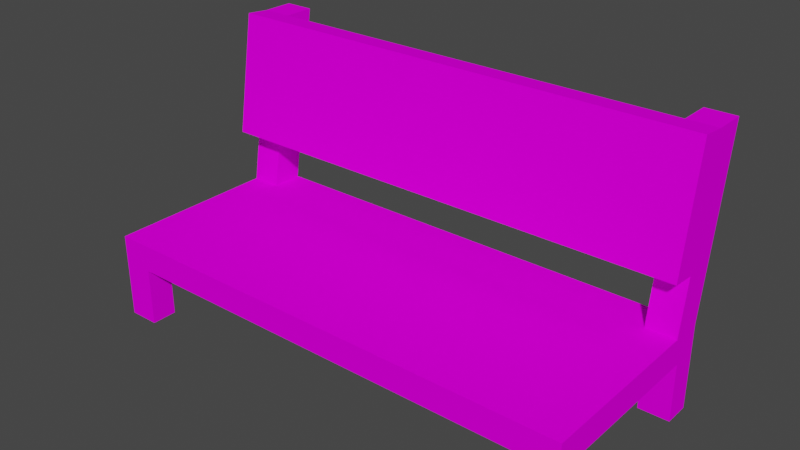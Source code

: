 # Source: JeepLargeSeat.blend  (saved by Blender 3.6.13; exported with 4.5.12 LTS)
import bpy
from mathutils import Matrix  # noqa: F401  (used for matrix-valued properties, if any)

bpy.ops.wm.read_factory_settings(use_empty=True)
scene = bpy.context.scene
scene.name = 'Scene'

# ---- images (referenced by path relative to the original .blend; pixels are not part of the script)
import os
ASSET_DIR = os.environ.get("B2B_ASSET_DIR", "")  # directory of the original .blend (textures are referenced by path, not embedded)
HERE = os.path.dirname(os.path.abspath(__file__))  # packed textures are extracted next to this script under _unpacked/

def load_image(name, relpath, width, height, colorspace="sRGB"):
    """Load a texture the original file referenced (path relative to the .blend, or extracted next to this script)."""
    p = next((c for c in (os.path.join(HERE, relpath), os.path.join(ASSET_DIR, relpath)) if relpath and os.path.exists(c)), "")
    if p:
        img = bpy.data.images.load(p, check_existing=True)
        img.name = name
    else:  # same state as the original file: an image datablock whose file is absent (Cycles renders it pink)
        img = bpy.data.images.new(name, width, height)
        img.source = "FILE"
        img.filepath = "//" + (relpath or name)
    img.colorspace_settings.name = colorspace
    return img
img_atlas_ambient_occlusion_png = load_image('Atlas Ambient Occlusion.png', 'Atlas Ambient Occlusion.png', 1024, 1024, 'sRGB')
img_jeepdetailstextureatlas_png = load_image('JeepDetailsTextureAtlas.png', 'JeepDetailsTextureAtlas.png', 1024, 1024, 'sRGB')

# ---- materials (node trees are filled in below, after node groups)
mat_jeep_detail_atlas = bpy.data.materials.new('Jeep_Detail_Atlas')
mat_jeep_detail_atlas.use_transparent_shadow = False
mat_jeep_detail_atlas.diffuse_color = (0.64, 0.64, 0.64, 1.0)
mat_jeep_detail_atlas.roughness = 0.69
mat_jeep_detail_atlas_textureatlas = bpy.data.materials.new('Jeep_Detail_Atlas_TextureAtlas')
mat_jeep_detail_atlas_textureatlas.use_transparent_shadow = False
mat_jeep_detail_atlas_textureatlas.diffuse_color = (0.64, 0.64, 0.64, 1.0)
mat_jeep_detail_atlas_textureatlas.roughness = 0.69

# ---- material node trees
mat_jeep_detail_atlas.use_nodes = True; mat_jeep_detail_atlas.node_tree.nodes.clear()
_N = mat_jeep_detail_atlas.node_tree.nodes; _L = mat_jeep_detail_atlas.node_tree.links
n0 = _N.new('ShaderNodeBsdfPrincipled'); n0.name = 'Principled BSDF'; n0.location = (0, 300)
n0.distribution = 'GGX'
n0.subsurface_method = 'RANDOM_WALK_SKIN'
n0.inputs[2].default_value = 0.69
n0.inputs[3].default_value = 1.0
n0.inputs[27].default_value = (0.0, 0.0, 0.0, 1.0)
n0.inputs[28].default_value = 1.0
n1 = _N.new('ShaderNodeOutputMaterial'); n1.name = 'Material Output'; n1.location = (280, 300)
n2 = _N.new('ShaderNodeTexImage'); n2.name = 'Image Texture'; n2.location = (-480, 300)
n2.image = img_atlas_ambient_occlusion_png
_L.new(n2.outputs[0], n0.inputs[0])
_L.new(n0.outputs[0], n1.inputs[0])
n1.is_active_output = True
mat_jeep_detail_atlas_textureatlas.use_nodes = True; mat_jeep_detail_atlas_textureatlas.node_tree.nodes.clear()
_N = mat_jeep_detail_atlas_textureatlas.node_tree.nodes; _L = mat_jeep_detail_atlas_textureatlas.node_tree.links
n0 = _N.new('ShaderNodeBsdfPrincipled'); n0.name = 'Principled BSDF'; n0.location = (0, 300)
n0.distribution = 'GGX'
n0.subsurface_method = 'RANDOM_WALK_SKIN'
n0.inputs[2].default_value = 0.69
n0.inputs[3].default_value = 1.0
n0.inputs[27].default_value = (0.0, 0.0, 0.0, 1.0)
n0.inputs[28].default_value = 1.0
n1 = _N.new('ShaderNodeOutputMaterial'); n1.name = 'Material Output'; n1.location = (280, 300)
n2 = _N.new('ShaderNodeTexImage'); n2.name = 'Image Texture'; n2.location = (-480, 300)
n2.image = img_jeepdetailstextureatlas_png
_L.new(n2.outputs[0], n0.inputs[0])
_L.new(n0.outputs[0], n1.inputs[0])
n1.is_active_output = True

# ---- world
world_world = bpy.data.worlds.new('World'); scene.world = world_world
world_world.use_nodes = True; world_world.node_tree.nodes.clear()
_N = world_world.node_tree.nodes; _L = world_world.node_tree.links
n0 = _N.new('ShaderNodeOutputWorld'); n0.name = 'World Output'; n0.location = (300, 300)
n1 = _N.new('ShaderNodeBackground'); n1.name = 'Background'; n1.location = (10, 300)
n1.inputs[0].default_value = (0.05088, 0.05088, 0.05088, 1.0)
_L.new(n1.outputs[0], n0.inputs[0])
n0.is_active_output = True
world_world.color = (0.05088, 0.05088, 0.05088)
world_world.use_sun_shadow = False
world_world.sun_shadow_jitter_overblur = 0.0

# ---- meshes
me_large_seat_cube_006 = bpy.data.meshes.new('Large_Seat_Cube.006')
me_large_seat_cube_006.from_pydata([(0.8246, 0.3342, 0.4559), (0.8246, 0.3342, -0.2318), (0.7216, 0.2428, -0.2318), (0.8246, 0.2428, 0.3699), (0.8246, 0.2428, -0.1458), (0.7216, 0.2428, 0.4559), (0.7216, 0.2428, 0.3699), (0.7216, 0.2428, -0.1458), (0.7216, 0.04823, -0.2318), (0.8246, 0.04823, -0.2318), (0.8246, 0.04823, 0.3699), (0.8246, 0.04823, 0.4559), (0.8246, 0.04823, -0.1458), (0.7216, 0.04823, 0.4559), (0.7216, 0.04823, 0.3699), (0.7216, 0.04823, -0.1458), (0.7241, 0.9266, -0.2192), (0.7241, 0.9266, -0.3259), (0.8246, 0.3342, -0.1251), (0.8246, 0.9266, -0.3259), (0.8246, 0.9344, -0.1385), (0.7241, 0.5288, -0.07403), (0.8246, 0.521, -0.1548), (0.7241, 0.3342, -0.2318), (0.7241, 0.521, -0.1548), (0.7241, 0.3342, -0.1251), (0.8246, 0.9266, -0.2192), (0.8246, 0.5288, -0.07403), (-0.8246, 0.3342, 0.4559), (-0.8246, 0.3342, -0.2318), (0.0, 0.3342, -0.2318), (0.0, 0.2428, -0.2318), (0.0, 0.3342, 0.4559), (0.0, 0.2428, 0.4559), (-0.7216, 0.2428, -0.2318), (-0.8246, 0.2428, 0.3699), (-0.8246, 0.2428, -0.1458), (-0.7216, 0.2428, 0.4559), (-0.7216, 0.2428, 0.3699), (-0.7216, 0.2428, -0.1458), (-0.7216, 0.04823, -0.2318), (-0.8246, 0.04823, -0.2318), (-0.8246, 0.04823, 0.3699), (-0.8246, 0.04823, 0.4559), (-0.8246, 0.04823, -0.1458), (-0.7216, 0.04823, 0.4559), (-0.7216, 0.04823, 0.3699), (-0.7216, 0.04823, -0.1458), (-0.7241, 0.9266, -0.2192), (-0.7241, 0.9266, -0.3259), (-0.8246, 0.3342, -0.1251), (0.0, 0.5288, -0.07403), (0.0, 0.9344, -0.1385), (-0.8246, 0.9266, -0.3259), (-0.8246, 0.9344, -0.1385), (0.0, 0.521, -0.1548), (-0.7241, 0.5288, -0.07403), (-0.8246, 0.521, -0.1548), (-0.7241, 0.3342, -0.2318), (0.0, 0.9266, -0.2192), (-0.7241, 0.521, -0.1548), (-0.7241, 0.3342, -0.1251), (-0.8246, 0.9266, -0.2192), (-0.8246, 0.5288, -0.07403)], [], [(3, 4, 12, 9, 1, 18, 0, 11, 10), (25, 24, 16, 17, 23), (2, 31, 30, 23, 1, 9, 8), (0, 32, 33, 5, 13, 11), (33, 31, 2, 7, 4, 3, 6, 5), (10, 11, 13, 14), (9, 12, 15, 8), (7, 15, 12, 4), (3, 10, 14, 6), (6, 14, 13, 5), (2, 8, 15, 7), (26, 20, 27, 22), (21, 27, 20, 52, 51), (17, 16, 26, 19), (20, 26, 16, 59, 52), (1, 19, 26, 22, 18), (22, 27, 21, 24), (18, 22, 24, 25), (21, 51, 55, 24), (23, 17, 19, 1), (24, 55, 59, 16), (32, 0, 18, 25, 23, 30), (35, 42, 43, 28, 50, 29, 41, 44, 36), (61, 58, 49, 48, 60), (34, 40, 41, 29, 58, 30, 31), (28, 43, 45, 37, 33, 32), (33, 37, 38, 35, 36, 39, 34, 31), (42, 46, 45, 43), (41, 40, 47, 44), (39, 36, 44, 47), (35, 38, 46, 42), (38, 37, 45, 46), (34, 39, 47, 40), (62, 57, 63, 54), (56, 51, 52, 54, 63), (49, 53, 62, 48), (54, 52, 59, 48, 62), (29, 50, 57, 62, 53), (57, 60, 56, 63), (50, 61, 60, 57), (56, 60, 55, 51), (58, 29, 53, 49), (60, 48, 59, 55), (32, 30, 58, 61, 50, 28), (55, 51, 52, 59)])
me_large_seat_cube_006.polygons.foreach_set('material_index', [0, 0, 0, 0, 0, 0, 0, 0, 0, 0, 0, 0, 0, 0, 0, 0, 0, 0, 0, 0, 0, 0, 0, 0, 0, 0, 0, 0, 0, 0, 0, 0, 0, 0, 0, 0, 0, 0, 0, 0, 0, 0, 0, 0, 1])
_uv = me_large_seat_cube_006.uv_layers.new(name='UVMap')
_uv.uv.foreach_set('vector', [0.6262, 0.8891, 0.7528, 0.8891, 0.7528, 0.8413, 0.7739, 0.8413, 0.7739, 0.9116, 0.7477, 0.9116, 0.6051, 0.9116, 0.6051, 0.8413, 0.6262, 0.8413, 0.489, 0.7402, 0.4864, 0.7667, 0.4806, 0.8244, 0.471, 0.8244, 0.4794, 0.7402, 0.587, 0.8054, 0.7642, 0.8054, 0.7642, 0.8278, 0.5864, 0.8278, 0.5617, 0.8278, 0.5617, 0.7576, 0.587, 0.7576, 0.9673, 0.6732, 0.7648, 0.6732, 0.7648, 0.6507, 0.942, 0.6507, 0.942, 0.6029, 0.9673, 0.6029, 0.5247, 0.9233, 0.5247, 0.8683, 0.5825, 0.8683, 0.5825, 0.8752, 0.5907, 0.8752, 0.5907, 0.9164, 0.5825, 0.9164, 0.5825, 0.9233, 0.5702, 0.5439, 0.5702, 0.5561, 0.5556, 0.5561, 0.5556, 0.5439, 0.5702, 0.5275, 0.5702, 0.5397, 0.5556, 0.5397, 0.5556, 0.5275, 0.5139, 0.5163, 0.5139, 0.4886, 0.5285, 0.4886, 0.5285, 0.5163, 0.5368, 0.5163, 0.5368, 0.4886, 0.5515, 0.4886, 0.5515, 0.5163, 0.6061, 0.5345, 0.6061, 0.4867, 0.6272, 0.4867, 0.6272, 0.5345, 0.5801, 0.5345, 0.5801, 0.4867, 0.6012, 0.4867, 0.6012, 0.5345, 0.5054, 0.6908, 0.4917, 0.6921, 0.4807, 0.623, 0.4945, 0.6216, 0.9149, 0.7057, 0.9359, 0.7057, 0.9359, 0.7901, 0.7642, 0.7901, 0.7642, 0.7057, 0.9476, 0.9847, 0.9476, 0.9665, 0.9647, 0.9665, 0.9647, 0.9847, 0.9647, 0.9528, 0.9647, 0.9665, 0.9476, 0.9665, 0.8241, 0.9665, 0.8241, 0.9528, 0.5076, 0.5898, 0.5236, 0.6908, 0.5054, 0.6908, 0.4945, 0.6216, 0.4894, 0.5898, 0.9392, 0.9284, 0.9392, 0.9399, 0.9249, 0.9399, 0.9249, 0.9284, 0.5265, 0.5304, 0.5265, 0.557, 0.5122, 0.557, 0.5122, 0.5304, 0.9249, 0.9399, 0.822, 0.9399, 0.822, 0.9284, 0.9249, 0.9284, 0.4794, 0.7402, 0.471, 0.8244, 0.4599, 0.8244, 0.4684, 0.7402, 0.4558, 0.9345, 0.5535, 0.9345, 0.5535, 0.9892, 0.4558, 0.9892, 0.8262, 0.4815, 0.9668, 0.4815, 0.9668, 0.5805, 0.9496, 0.5805, 0.9496, 0.5987, 0.8262, 0.5987, 0.9313, 0.8887, 0.9313, 0.8409, 0.9524, 0.8409, 0.9524, 0.9111, 0.8097, 0.9111, 0.7835, 0.9111, 0.7835, 0.8409, 0.8046, 0.8409, 0.8046, 0.8887, 0.5211, 0.606, 0.5318, 0.606, 0.5412, 0.6902, 0.5305, 0.6902, 0.524, 0.6326, 0.9414, 0.8054, 0.9414, 0.7576, 0.9667, 0.7576, 0.9667, 0.8278, 0.942, 0.8278, 0.7642, 0.8278, 0.7642, 0.8054, 0.5623, 0.6732, 0.5623, 0.6029, 0.5876, 0.6029, 0.5876, 0.6507, 0.7648, 0.6507, 0.7648, 0.6732, 0.5247, 0.9233, 0.467, 0.9233, 0.467, 0.9164, 0.4587, 0.9164, 0.4587, 0.8752, 0.467, 0.8752, 0.467, 0.8683, 0.5247, 0.8683, 0.5371, 0.5439, 0.5517, 0.5439, 0.5517, 0.5561, 0.5371, 0.5561, 0.5371, 0.5275, 0.5517, 0.5275, 0.5517, 0.5397, 0.5371, 0.5397, 0.51, 0.5163, 0.4954, 0.5163, 0.4954, 0.4886, 0.51, 0.4886, 0.57, 0.5163, 0.5553, 0.5163, 0.5553, 0.4886, 0.57, 0.4886, 0.6536, 0.5343, 0.6325, 0.5343, 0.6325, 0.4865, 0.6536, 0.4865, 0.6785, 0.5343, 0.6574, 0.5343, 0.6574, 0.4865, 0.6785, 0.4865, 0.5247, 0.8317, 0.5357, 0.7625, 0.5495, 0.7638, 0.5385, 0.833, 0.6135, 0.7057, 0.7642, 0.7057, 0.7642, 0.7901, 0.5926, 0.7901, 0.5926, 0.7057, 0.7006, 0.9847, 0.6835, 0.9847, 0.6835, 0.9665, 0.7006, 0.9665, 0.6835, 0.9528, 0.8241, 0.9528, 0.8241, 0.9665, 0.7006, 0.9665, 0.6835, 0.9665, 0.5226, 0.7306, 0.5407, 0.7306, 0.5357, 0.7625, 0.5247, 0.8317, 0.5065, 0.8317, 0.7049, 0.9284, 0.7191, 0.9284, 0.7191, 0.9399, 0.7049, 0.9399, 0.4924, 0.5304, 0.5066, 0.5304, 0.5066, 0.557, 0.4924, 0.557, 0.7191, 0.9399, 0.7191, 0.9284, 0.822, 0.9284, 0.822, 0.9399, 0.5318, 0.606, 0.5419, 0.606, 0.5513, 0.6902, 0.5412, 0.6902, 0.6512, 0.9345, 0.6512, 0.9892, 0.5535, 0.9892, 0.5535, 0.9345, 0.8262, 0.4815, 0.8262, 0.5987, 0.7027, 0.5987, 0.7027, 0.5805, 0.6855, 0.5805, 0.6855, 0.4815, 0.9452, 0.719, 0.9357, 0.7172, 0.9482, 0.7725, 0.9588, 0.7736])
me_large_seat_cube_006.materials.append(mat_jeep_detail_atlas)
me_large_seat_cube_006.materials.append(mat_jeep_detail_atlas_textureatlas)
me_large_seat_cube_006.update()
me_large_seat_cube_006.normals_split_custom_set([tuple(v) for v in zip(*[iter([1.0, 0.0, 0.0, 1.0, 0.0, 0.0, 1.0, 0.0, 0.0, 1.0, 0.0, 0.0, 1.0, 0.0, 0.0, 1.0, 0.0, 0.0, 1.0, 0.0, 0.0, 1.0, 0.0, 0.0, 1.0, 0.0, 0.0, -1.0, 0.0, 0.0, -1.0, 0.0, 0.0, -1.0, 0.0, 0.0, -1.0, 0.0, 0.0, -1.0, 0.0, 0.0, -7.813e-08, 0.0, -1.0, -7.813e-08, 0.0, -1.0, -7.813e-08, 0.0, -1.0, -7.813e-08, 0.0, -1.0, -7.813e-08, 0.0, -1.0, -7.813e-08, 0.0, -1.0, -7.813e-08, 0.0, -1.0, 0.0, 0.0, 1.0, 0.0, 0.0, 1.0, 0.0, 0.0, 1.0, 0.0, 0.0, 1.0, 0.0, 0.0, 1.0, 0.0, 0.0, 1.0, 0.0, -1.0, 0.0, 0.0, -1.0, 0.0, 0.0, -1.0, 0.0, 0.0, -1.0, 0.0, 0.0, -1.0, 0.0, 0.0, -1.0, 0.0, 0.0, -1.0, 0.0, 0.0, -1.0, 0.0, 0.0, -1.0, 0.0, 0.0, -1.0, 0.0, 0.0, -1.0, 0.0, 0.0, -1.0, 0.0, 0.0, -1.0, 0.0, 0.0, -1.0, 0.0, 0.0, -1.0, 0.0, 0.0, -1.0, 0.0, 0.0, 0.0, 1.0, 0.0, 0.0, 1.0, 0.0, 0.0, 1.0, 0.0, 0.0, 1.0, 0.0, 0.0, -1.0, 0.0, 0.0, -1.0, 0.0, 0.0, -1.0, 0.0, 0.0, -1.0, -1.0, 0.0, 0.0, -1.0, 0.0, 0.0, -1.0, 0.0, 0.0, -1.0, 0.0, 0.0, -1.0, 0.0, 0.0, -1.0, 0.0, 0.0, -1.0, 0.0, 0.0, -1.0, 0.0, 0.0, 1.0, 2.24e-07, 0.0, 1.0, 2.24e-07, 0.0, 1.0, 2.24e-07, 0.0, 1.0, 2.24e-07, 0.0, 0.0, 0.1569, 0.9876, 0.0, 0.1569, 0.9876, 0.0, 0.1569, 0.9876, 0.0, 0.1569, 0.9876, 0.0, 0.1569, 0.9876, 0.0, 1.0, 0.0, 0.0, 1.0, 0.0, 0.0, 1.0, 0.0, 0.0, 1.0, 0.0, 0.0, 0.9953, -0.09662, 0.0, 0.9953, -0.09662, 0.0, 0.9953, -0.09662, 0.0, 0.9953, -0.09662, 0.0, 0.9953, -0.09662, 1.0, -5.896e-08, 0.0, 1.0, -5.896e-08, 0.0, 1.0, -5.896e-08, 0.0, 1.0, -5.896e-08, 0.0, 1.0, -5.896e-08, 0.0, 0.0, -0.9953, 0.09662, 0.0, -0.9953, 0.09662, 0.0, -0.9953, 0.09662, 0.0, -0.9953, 0.09662, 0.0, 0.1569, 0.9876, 0.0, 0.1569, 0.9876, 0.0, 0.1569, 0.9876, 0.0, 0.1569, 0.9876, 0.0, -0.9953, 0.09662, 0.0, -0.9953, 0.09662, 0.0, -0.9953, 0.09662, 0.0, -0.9953, 0.09662, 0.0, -0.1569, -0.9876, 0.0, -0.1569, -0.9876, 0.0, -0.1569, -0.9876, 0.0, -0.1569, -0.9876, 0.0, -0.1569, -0.9876, 0.0, -0.1569, -0.9876, 0.0, -0.1569, -0.9876, 0.0, -0.1569, -0.9876, 0.0, 1.0, 0.0, 0.0, 1.0, 0.0, 0.0, 1.0, 0.0, 0.0, 1.0, 0.0, 0.0, 1.0, 0.0, 0.0, 1.0, 0.0, -1.0, 7.741e-08, 0.0, -1.0, 7.741e-08, 0.0, -1.0, 7.741e-08, 0.0, -1.0, 7.741e-08, 0.0, -1.0, 7.741e-08, 0.0, -1.0, 7.741e-08, 0.0, -1.0, 7.741e-08, 0.0, -1.0, 7.741e-08, 0.0, -1.0, 7.741e-08, 0.0, 1.0, 5.896e-08, 0.0, 1.0, 5.896e-08, 0.0, 1.0, 5.896e-08, 0.0, 1.0, 5.896e-08, 0.0, 1.0, 5.896e-08, 0.0, 3.906e-08, 0.0, -1.0, 3.906e-08, 0.0, -1.0, 3.906e-08, 0.0, -1.0, 3.906e-08, 0.0, -1.0, 3.906e-08, 0.0, -1.0, 3.906e-08, 0.0, -1.0, 3.906e-08, 0.0, -1.0, 0.0, 0.0, 1.0, 0.0, 0.0, 1.0, 0.0, 0.0, 1.0, 0.0, 0.0, 1.0, 0.0, 0.0, 1.0, 0.0, 0.0, 1.0, 0.0, -1.0, 0.0, 0.0, -1.0, 0.0, 0.0, -1.0, 0.0, 0.0, -1.0, 0.0, 0.0, -1.0, 0.0, 0.0, -1.0, 0.0, 0.0, -1.0, 0.0, 0.0, -1.0, 0.0, 0.0, -1.0, 0.0, 0.0, -1.0, 0.0, 0.0, -1.0, 0.0, 0.0, -1.0, 0.0, 0.0, -1.0, 0.0, 0.0, -1.0, 0.0, 0.0, -1.0, 0.0, 0.0, -1.0, 0.0, 0.0, 0.0, 1.0, 0.0, 0.0, 1.0, 0.0, 0.0, 1.0, 0.0, 0.0, 1.0, 0.0, 0.0, -1.0, 0.0, 0.0, -1.0, 0.0, 0.0, -1.0, 0.0, 0.0, -1.0, 1.0, 0.0, 0.0, 1.0, 0.0, 0.0, 1.0, 0.0, 0.0, 1.0, 0.0, 0.0, 1.0, 0.0, 0.0, 1.0, 0.0, 0.0, 1.0, 0.0, 0.0, 1.0, 0.0, 0.0, -1.0, 1.12e-07, 0.0, -1.0, 1.12e-07, 0.0, -1.0, 1.12e-07, 0.0, -1.0, 1.12e-07, 0.0, 0.0, 0.1569, 0.9876, 0.0, 0.1569, 0.9876, 0.0, 0.1569, 0.9876, 0.0, 0.1569, 0.9876, 0.0, 0.1569, 0.9876, 0.0, 1.0, 0.0, 0.0, 1.0, 0.0, 0.0, 1.0, 0.0, 0.0, 1.0, 0.0, 0.0, 0.9953, -0.09662, 0.0, 0.9953, -0.09662, 0.0, 0.9953, -0.09662, 0.0, 0.9953, -0.09662, 0.0, 0.9953, -0.09662, -1.0, -1.179e-07, 0.0, -1.0, -1.179e-07, 0.0, -1.0, -1.179e-07, 0.0, -1.0, -1.179e-07, 0.0, -1.0, -1.179e-07, 0.0, 0.0, -0.9953, 0.09662, 0.0, -0.9953, 0.09662, 0.0, -0.9953, 0.09662, 0.0, -0.9953, 0.09662, 0.0, 0.1569, 0.9876, 0.0, 0.1569, 0.9876, 0.0, 0.1569, 0.9876, 0.0, 0.1569, 0.9876, 0.0, -0.9953, 0.09662, 0.0, -0.9953, 0.09662, 0.0, -0.9953, 0.09662, 0.0, -0.9953, 0.09662, 0.0, -0.1569, -0.9876, 0.0, -0.1569, -0.9876, 0.0, -0.1569, -0.9876, 0.0, -0.1569, -0.9876, 0.0, -0.1569, -0.9876, 0.0, -0.1569, -0.9876, 0.0, -0.1569, -0.9876, 0.0, -0.1569, -0.9876, 0.0, 1.0, 0.0, 0.0, 1.0, 0.0, 0.0, 1.0, 0.0, 0.0, 1.0, 0.0, 0.0, 1.0, 0.0, 0.0, 1.0, 0.0, -1.0, 0.0, 0.0, -1.0, 0.0, 0.0, -1.0, 0.0, 0.0, -1.0, 0.0, 0.0])] * 3)])

# ---- objects
ob_large_seat_cube_006 = bpy.data.objects.new('Large_Seat_Cube.006', me_large_seat_cube_006)

# ---- transforms, parenting, visibility, modifiers, constraints
ob_large_seat_cube_006.location = (0.0, 0.0, 0.0)
ob_large_seat_cube_006.rotation_euler = (1.571, -0.0, 0.0)

# ---- collection membership
scene.collection.objects.link(ob_large_seat_cube_006)

# ---- scene / render settings (as saved in the file)
scene.frame_start = 1; scene.frame_end = 250; scene.frame_set(1)
scene.render.engine = 'BLENDER_EEVEE_NEXT'
scene.cycles.sampling_pattern = 'TABULATED_SOBOL'
scene.view_settings.view_transform = 'Filmic'
bpy.context.view_layer.update()

# ---- added for rendering (the .blend has no active camera and no usable light): camera, sun
cam_auto = bpy.data.cameras.new('AutoCamera')
cam_auto.lens = 50.0
cam_auto.sensor_width = 36.0
cam_auto.clip_end = 1000.0
ob_auto_camera = bpy.data.objects.new('AutoCamera', cam_auto)
scene.collection.objects.link(ob_auto_camera)
ob_auto_camera.location = (1.87725, -2.3177, 1.99313)
ob_auto_camera.rotation_euler = (1.09748, -7.21219e-08, 0.694738)
scene.camera = ob_auto_camera
light_auto_sun = bpy.data.lights.new('AutoSun', 'SUN')
light_auto_sun.energy = 3.0
light_auto_sun.angle = 0.0523599
ob_auto_sun = bpy.data.objects.new('AutoSun', light_auto_sun)
scene.collection.objects.link(ob_auto_sun)
ob_auto_sun.rotation_euler = (0.872665, 0.174533, 0.523599)
bpy.context.view_layer.update()

